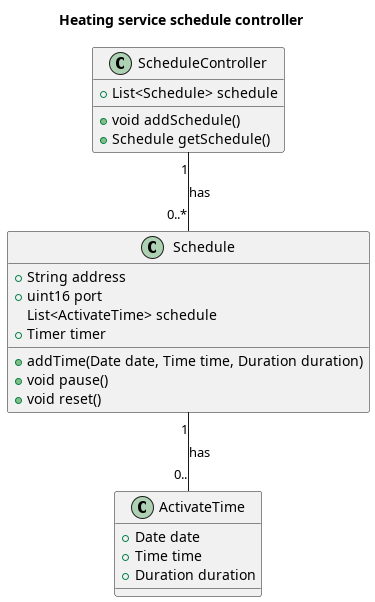

The diagram above was rendered by PlantUML. Its source (embedded in the PNG):
@startuml heating_schedule_controller

title Heating service schedule controller

class ScheduleController {
    + List<Schedule> schedule

    + void addSchedule()
    + Schedule getSchedule()
}

class Schedule {
    + String address
    + uint16 port 
    List<ActivateTime> schedule
    + Timer timer

    + addTime(Date date, Time time, Duration duration)
    + void pause()
    + void reset()
}

class ActivateTime {
    + Date date
    + Time time
    + Duration duration
}

ScheduleController "1" -- "0..*" Schedule : has
Schedule "1" -- "0.." ActivateTime : has

@enduml